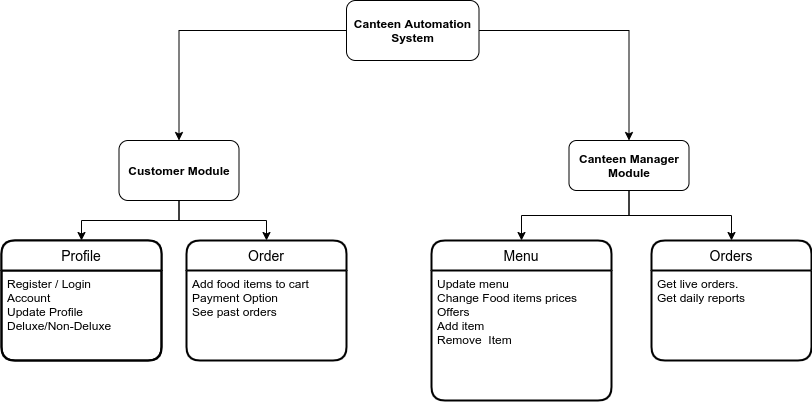

The diagram above was exported from draw.io. Its source (the exported page's mxGraphModel, read from the mxfile embedded in the PNG):
<mxGraphModel dx="2249" dy="698" grid="1" gridSize="10" guides="1" tooltips="1" connect="1" arrows="1" fold="1" page="1" pageScale="1" pageWidth="827" pageHeight="1169" math="0" shadow="0">
  <root>
    <mxCell id="0" />
    <mxCell id="1" parent="0" />
    <mxCell id="pIR6sm6IDNQ_cLx9XtJ2-6" style="edgeStyle=orthogonalEdgeStyle;rounded=0;orthogonalLoop=1;jettySize=auto;html=1;entryX=0.5;entryY=0;entryDx=0;entryDy=0;" edge="1" parent="1" source="pIR6sm6IDNQ_cLx9XtJ2-2" target="pIR6sm6IDNQ_cLx9XtJ2-3">
      <mxGeometry relative="1" as="geometry" />
    </mxCell>
    <mxCell id="pIR6sm6IDNQ_cLx9XtJ2-7" style="edgeStyle=orthogonalEdgeStyle;rounded=0;orthogonalLoop=1;jettySize=auto;html=1;entryX=0.5;entryY=0;entryDx=0;entryDy=0;" edge="1" parent="1" source="pIR6sm6IDNQ_cLx9XtJ2-2" target="pIR6sm6IDNQ_cLx9XtJ2-4">
      <mxGeometry relative="1" as="geometry" />
    </mxCell>
    <mxCell id="pIR6sm6IDNQ_cLx9XtJ2-2" value="Canteen Automation System" style="rounded=1;whiteSpace=wrap;html=1;fontStyle=1;" vertex="1" parent="1">
      <mxGeometry x="345" y="670" width="132.5" height="60" as="geometry" />
    </mxCell>
    <mxCell id="pIR6sm6IDNQ_cLx9XtJ2-20" style="edgeStyle=orthogonalEdgeStyle;rounded=0;orthogonalLoop=1;jettySize=auto;html=1;entryX=0.5;entryY=0;entryDx=0;entryDy=0;" edge="1" parent="1" source="pIR6sm6IDNQ_cLx9XtJ2-3" target="lS1zYtem0sXzLR1USWAW-3">
      <mxGeometry relative="1" as="geometry" />
    </mxCell>
    <mxCell id="pIR6sm6IDNQ_cLx9XtJ2-28" style="edgeStyle=orthogonalEdgeStyle;rounded=0;orthogonalLoop=1;jettySize=auto;html=1;entryX=0.5;entryY=0;entryDx=0;entryDy=0;" edge="1" parent="1" source="pIR6sm6IDNQ_cLx9XtJ2-3" target="pIR6sm6IDNQ_cLx9XtJ2-26">
      <mxGeometry relative="1" as="geometry" />
    </mxCell>
    <mxCell id="pIR6sm6IDNQ_cLx9XtJ2-3" value="Customer Module" style="rounded=1;whiteSpace=wrap;html=1;fontStyle=1;" vertex="1" parent="1">
      <mxGeometry x="117.5" y="810" width="120" height="60" as="geometry" />
    </mxCell>
    <mxCell id="pIR6sm6IDNQ_cLx9XtJ2-29" style="edgeStyle=orthogonalEdgeStyle;rounded=0;orthogonalLoop=1;jettySize=auto;html=1;entryX=0.5;entryY=0;entryDx=0;entryDy=0;" edge="1" parent="1" source="pIR6sm6IDNQ_cLx9XtJ2-4" target="lS1zYtem0sXzLR1USWAW-5">
      <mxGeometry relative="1" as="geometry" />
    </mxCell>
    <mxCell id="pIR6sm6IDNQ_cLx9XtJ2-30" style="edgeStyle=orthogonalEdgeStyle;rounded=0;orthogonalLoop=1;jettySize=auto;html=1;entryX=0.5;entryY=0;entryDx=0;entryDy=0;" edge="1" parent="1" source="pIR6sm6IDNQ_cLx9XtJ2-4" target="pIR6sm6IDNQ_cLx9XtJ2-24">
      <mxGeometry relative="1" as="geometry" />
    </mxCell>
    <mxCell id="pIR6sm6IDNQ_cLx9XtJ2-4" value="&lt;b&gt;Canteen Manager Module&lt;/b&gt;" style="rounded=1;whiteSpace=wrap;html=1;" vertex="1" parent="1">
      <mxGeometry x="567.5" y="810" width="120" height="50" as="geometry" />
    </mxCell>
    <mxCell id="lS1zYtem0sXzLR1USWAW-3" value="Order" style="swimlane;childLayout=stackLayout;horizontal=1;startSize=30;horizontalStack=0;rounded=1;fontSize=14;fontStyle=0;strokeWidth=2;resizeParent=0;resizeLast=1;shadow=0;dashed=0;align=center;" vertex="1" parent="1">
      <mxGeometry x="185" y="910" width="160" height="120" as="geometry" />
    </mxCell>
    <mxCell id="lS1zYtem0sXzLR1USWAW-4" value="Add food items to cart&#10;Payment Option&#10;See past orders" style="align=left;strokeColor=none;fillColor=none;spacingLeft=4;fontSize=12;verticalAlign=top;resizable=0;rotatable=0;part=1;" vertex="1" parent="lS1zYtem0sXzLR1USWAW-3">
      <mxGeometry y="30" width="160" height="90" as="geometry" />
    </mxCell>
    <mxCell id="lS1zYtem0sXzLR1USWAW-5" value="Menu" style="swimlane;childLayout=stackLayout;horizontal=1;startSize=30;horizontalStack=0;rounded=1;fontSize=14;fontStyle=0;strokeWidth=2;resizeParent=0;resizeLast=1;shadow=0;dashed=0;align=center;" vertex="1" parent="1">
      <mxGeometry x="430" y="910" width="180" height="160" as="geometry" />
    </mxCell>
    <mxCell id="lS1zYtem0sXzLR1USWAW-6" value="Update menu&#10;Change Food items prices&#10;Offers&#10;Add item &#10;Remove  Item" style="align=left;strokeColor=none;fillColor=none;spacingLeft=4;fontSize=12;verticalAlign=top;resizable=0;rotatable=0;part=1;" vertex="1" parent="lS1zYtem0sXzLR1USWAW-5">
      <mxGeometry y="30" width="180" height="130" as="geometry" />
    </mxCell>
    <mxCell id="pIR6sm6IDNQ_cLx9XtJ2-24" value="Orders" style="swimlane;childLayout=stackLayout;horizontal=1;startSize=30;horizontalStack=0;rounded=1;fontSize=14;fontStyle=0;strokeWidth=2;resizeParent=0;resizeLast=1;shadow=0;dashed=0;align=center;" vertex="1" parent="1">
      <mxGeometry x="650" y="910" width="160" height="120" as="geometry" />
    </mxCell>
    <mxCell id="pIR6sm6IDNQ_cLx9XtJ2-25" value="Get live orders.&#10;Get daily reports" style="align=left;strokeColor=none;fillColor=none;spacingLeft=4;fontSize=12;verticalAlign=top;resizable=0;rotatable=0;part=1;" vertex="1" parent="pIR6sm6IDNQ_cLx9XtJ2-24">
      <mxGeometry y="30" width="160" height="90" as="geometry" />
    </mxCell>
    <mxCell id="v9qrsvXxjwMtDDdibs_h-18" value="Entity" style="swimlane;childLayout=stackLayout;horizontal=1;startSize=30;horizontalStack=0;rounded=1;fontSize=14;fontStyle=0;strokeWidth=2;resizeParent=0;resizeLast=1;shadow=0;dashed=0;align=center;fillColor=none;" vertex="1" parent="1">
      <mxGeometry y="910" width="160" height="120" as="geometry" />
    </mxCell>
    <mxCell id="pIR6sm6IDNQ_cLx9XtJ2-26" value="Profile" style="swimlane;childLayout=stackLayout;horizontal=1;startSize=30;horizontalStack=0;rounded=1;fontSize=14;fontStyle=0;strokeWidth=2;resizeParent=0;resizeLast=1;shadow=0;dashed=0;align=center;" vertex="1" parent="1">
      <mxGeometry y="910" width="160" height="120" as="geometry" />
    </mxCell>
    <mxCell id="pIR6sm6IDNQ_cLx9XtJ2-27" value="Register / Login&#10;Account &#10;Update Profile&#10;Deluxe/Non-Deluxe" style="align=left;strokeColor=none;fillColor=none;spacingLeft=4;fontSize=12;verticalAlign=top;resizable=0;rotatable=0;part=1;" vertex="1" parent="pIR6sm6IDNQ_cLx9XtJ2-26">
      <mxGeometry y="30" width="160" height="90" as="geometry" />
    </mxCell>
  </root>
</mxGraphModel>